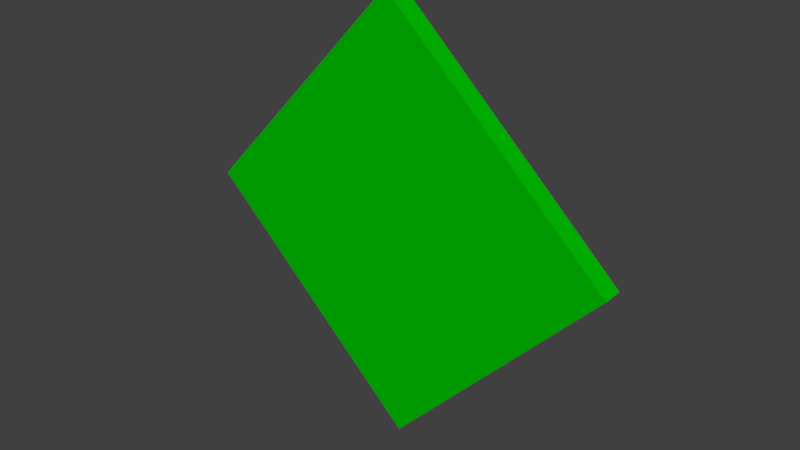 # Source: 45m_43d_slope.blend  (saved by Blender 2.79.0; exported with 4.5.12 LTS)
import bpy
from mathutils import Matrix  # noqa: F401  (used for matrix-valued properties, if any)

bpy.ops.wm.read_factory_settings(use_empty=True)
scene = bpy.context.scene
scene.name = 'Scene'

# ---- collections
col_collection_1 = bpy.data.collections.new('Collection 1'); scene.collection.children.link(col_collection_1)

# ---- materials (node trees are filled in below, after node groups)
mat_material = bpy.data.materials.new('Material')
mat_material.alpha_threshold = 0.0
mat_material.use_transparent_shadow = False
mat_material.diffuse_color = (0.0, 0.5, 0.0, 1.0)
mat_material.roughness = 0.5
mat_material.line_color = (0.0, 0.0, 0.0, 1.0)

# ---- material node trees

# ---- world
world_world = bpy.data.worlds.new('World'); scene.world = world_world
world_world.color = (0.05088, 0.05088, 0.05088)
world_world.use_sun_shadow = False
world_world.sun_shadow_jitter_overblur = 0.0
world_world.cycles.sampling_method = 'MANUAL'

# ---- meshes
me_cube = bpy.data.meshes.new('Cube')
me_cube.from_pydata([(1.0, 1.0, -1.0), (1.0, -1.0, -1.0), (-1.0, -1.0, -1.0), (-1.0, 1.0, -1.0), (1.0, 1.0, 1.0), (1.0, -1.0, 1.0), (-1.0, -1.0, 1.0), (-1.0, 1.0, 1.0)], [], [(0, 1, 2, 3), (4, 7, 6, 5), (0, 4, 5, 1), (1, 5, 6, 2), (2, 6, 7, 3), (4, 0, 3, 7)])
me_cube.materials.append(mat_material)
me_cube.use_remesh_preserve_volume = False
me_cube.use_remesh_preserve_attributes = False
me_cube.use_mirror_vertex_groups = False
me_cube.update()

# ---- objects
ob_cube = bpy.data.objects.new('Cube', me_cube)

# ---- transforms, parenting, visibility, modifiers, constraints
ob_cube.location = (-45.0, 0.0, -1.475)
ob_cube.rotation_euler = (0.0, 0.7505, 0.0)
ob_cube.scale = (30.0, 2.0, 30.0)
ob_cube.lock_rotations_4d = False
ob_cube.empty_display_type = 'ARROWS'
ob_cube.lineart.crease_threshold = 0.0

# ---- collection membership
col_collection_1.objects.link(ob_cube)

# ---- scene / render settings (as saved in the file)
scene.frame_start = 1; scene.frame_end = 250; scene.frame_set(1)
scene.render.engine = 'BLENDER_EEVEE_NEXT'
scene.render.resolution_percentage = 50
scene.render.dither_intensity = 0.0
scene.cycles.use_denoising = False
scene.cycles.samples = 128
scene.cycles.sampling_pattern = 'TABULATED_SOBOL'
scene.cycles.use_adaptive_sampling = False
scene.cycles.use_light_tree = False
scene.cycles.blur_glossy = 0.0
scene.cycles.sample_clamp_indirect = 0.0
scene.view_settings.view_transform = 'Standard'
bpy.context.view_layer.update()

# ---- added for rendering (the .blend has no active camera and no usable light): camera, sun
cam_auto = bpy.data.cameras.new('AutoCamera')
cam_auto.lens = 50.0
cam_auto.sensor_width = 36.0
cam_auto.clip_end = 1948.41
ob_auto_camera = bpy.data.objects.new('AutoCamera', cam_auto)
scene.collection.objects.link(ob_auto_camera)
ob_auto_camera.location = (66.021, -133.225, 87.3418)
ob_auto_camera.rotation_euler = (1.09748, -7.21219e-08, 0.694738)
scene.camera = ob_auto_camera
light_auto_sun = bpy.data.lights.new('AutoSun', 'SUN')
light_auto_sun.energy = 3.0
light_auto_sun.angle = 0.0523599
ob_auto_sun = bpy.data.objects.new('AutoSun', light_auto_sun)
scene.collection.objects.link(ob_auto_sun)
ob_auto_sun.rotation_euler = (0.872665, 0.174533, 0.523599)
bpy.context.view_layer.update()
